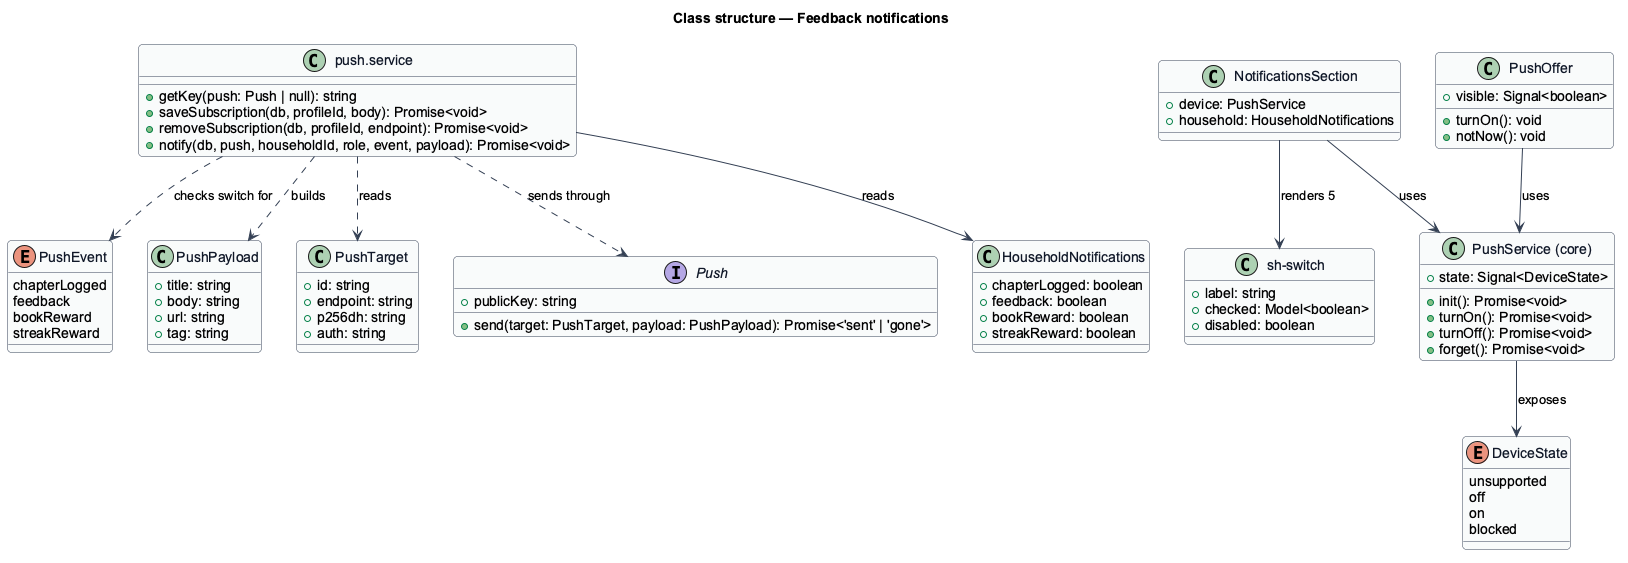

The diagram above was rendered by PlantUML. Its source (embedded in the PNG):
@startuml
skinparam backgroundColor #FFFFFF
skinparam shadowing false
skinparam roundcorner 8
skinparam defaultFontName Arial
skinparam ArrowColor #344054
skinparam class {
  BorderColor #344054
  FontColor #101828
  BackgroundColor #F9FAFB
}
title Class structure — Feedback notifications

enum PushEvent {
  chapterLogged
  feedback
  bookReward
  streakReward
}

enum DeviceState {
  unsupported
  off
  on
  blocked
}

class PushPayload {
  +title: string
  +body: string
  +url: string
  +tag: string
}

class PushTarget {
  +id: string
  +endpoint: string
  +p256dh: string
  +auth: string
}

interface Push {
  +publicKey: string
  +send(target: PushTarget, payload: PushPayload): Promise<'sent' | 'gone'>
}

class "push.service" as PushService_API {
  +getKey(push: Push | null): string
  +saveSubscription(db, profileId, body): Promise<void>
  +removeSubscription(db, profileId, endpoint): Promise<void>
  +notify(db, push, householdId, role, event, payload): Promise<void>
}

class HouseholdNotifications {
  +chapterLogged: boolean
  +feedback: boolean
  +bookReward: boolean
  +streakReward: boolean
}

class "PushService (core)" as PushService_Web {
  +state: Signal<DeviceState>
  +init(): Promise<void>
  +turnOn(): Promise<void>
  +turnOff(): Promise<void>
  +forget(): Promise<void>
}

class NotificationsSection {
  +device: PushService
  +household: HouseholdNotifications
}

class PushOffer {
  +visible: Signal<boolean>
  +turnOn(): void
  +notNow(): void
}

class "sh-switch" as Switch {
  +label: string
  +checked: Model<boolean>
  +disabled: boolean
}

PushService_API ..> Push : sends through
PushService_API ..> PushTarget : reads
PushService_API ..> PushPayload : builds
PushService_API ..> PushEvent : checks switch for
PushService_API --> HouseholdNotifications : reads
PushService_Web --> DeviceState : exposes
NotificationsSection --> PushService_Web : uses
NotificationsSection --> Switch : renders 5
PushOffer --> PushService_Web : uses
@enduml